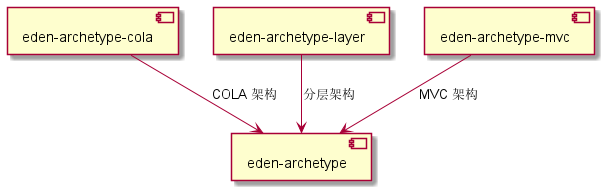

The diagram above was rendered by PlantUML. Its source (embedded in the PNG):
@startuml

[eden-archetype-cola] --> [eden-archetype]: COLA 架构
[eden-archetype-layer] --> [eden-archetype]: 分层架构
[eden-archetype-mvc] --> [eden-archetype]: MVC 架构

@enduml